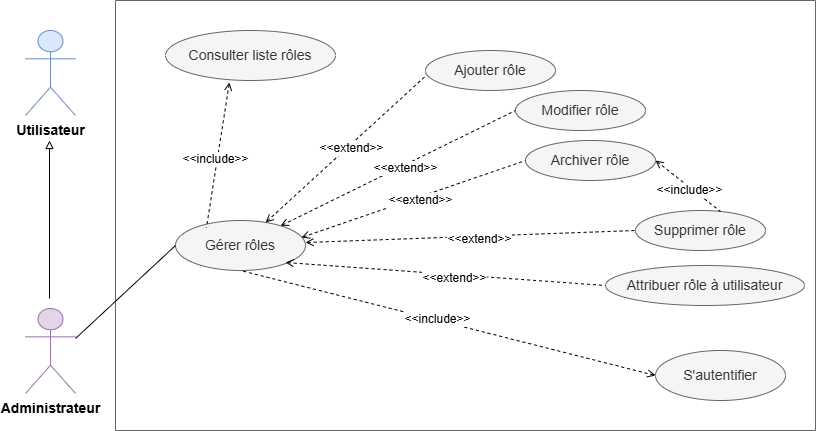

The diagram above was exported from draw.io. Its source (the exported page's mxGraphModel, read from the mxfile embedded in the PNG):
<mxGraphModel dx="1414" dy="743" grid="1" gridSize="10" guides="1" tooltips="1" connect="1" arrows="1" fold="1" page="1" pageScale="1" pageWidth="827" pageHeight="1169" math="0" shadow="0">
  <root>
    <mxCell id="0" />
    <mxCell id="1" parent="0" />
    <mxCell id="17uifw66GVreqcJUHT9l-1" parent="1" style="swimlane;startSize=0;fillColor=#f5f5f5;strokeColor=#666666;fontColor=#333333;swimlaneFillColor=none;swimlaneLine=1;" value="" vertex="1">
      <mxGeometry height="430" width="700" x="590" y="270" as="geometry" />
    </mxCell>
    <mxCell id="17uifw66GVreqcJUHT9l-14" parent="17uifw66GVreqcJUHT9l-1" style="ellipse;whiteSpace=wrap;html=1;fillColor=#f5f5f5;fontColor=#333333;strokeColor=#666666;" value="&lt;font style=&quot;font-size: 14px;&quot;&gt;Consulter liste rôles&lt;/font&gt;" vertex="1">
      <mxGeometry height="50" width="170" x="50" y="30" as="geometry" />
    </mxCell>
    <mxCell id="17uifw66GVreqcJUHT9l-15" parent="17uifw66GVreqcJUHT9l-1" style="ellipse;whiteSpace=wrap;html=1;fillColor=#f5f5f5;fontColor=#333333;strokeColor=#666666;" value="&lt;font style=&quot;font-size: 14px;&quot;&gt;Gérer rôles&lt;/font&gt;" vertex="1">
      <mxGeometry height="50" width="130" x="60" y="220" as="geometry" />
    </mxCell>
    <mxCell id="v62gJJKENVPn9g14GPxU-1" parent="17uifw66GVreqcJUHT9l-1" style="ellipse;whiteSpace=wrap;html=1;fillColor=#f5f5f5;fontColor=#333333;strokeColor=#666666;" value="&lt;font style=&quot;font-size: 14px;&quot;&gt;S'autentifier&lt;/font&gt;" vertex="1">
      <mxGeometry height="50" width="130" x="540" y="350" as="geometry" />
    </mxCell>
    <mxCell id="v62gJJKENVPn9g14GPxU-8" edge="1" parent="17uifw66GVreqcJUHT9l-1" source="v62gJJKENVPn9g14GPxU-1" style="endArrow=none;dashed=1;html=1;rounded=0;startArrow=open;startFill=0;entryX=0.5;entryY=1;entryDx=0;entryDy=0;exitX=0;exitY=0.5;exitDx=0;exitDy=0;" target="17uifw66GVreqcJUHT9l-15" value="">
      <mxGeometry height="50" relative="1" width="50" as="geometry">
        <mxPoint x="458.8399999999999" y="537" as="sourcePoint" />
        <mxPoint x="207" y="340" as="targetPoint" />
      </mxGeometry>
    </mxCell>
    <mxCell id="v62gJJKENVPn9g14GPxU-9" connectable="0" parent="v62gJJKENVPn9g14GPxU-8" style="edgeLabel;html=1;align=center;verticalAlign=middle;resizable=0;points=[];" value="&lt;font style=&quot;font-size: 12px;&quot;&gt;&amp;lt;&amp;lt;include&amp;gt;&amp;gt;&lt;/font&gt;" vertex="1">
      <mxGeometry relative="1" x="0.0539" y="-2" as="geometry">
        <mxPoint y="1" as="offset" />
      </mxGeometry>
    </mxCell>
    <mxCell id="54zC0MG8Xw9g89WyG4qZ-1" edge="1" parent="17uifw66GVreqcJUHT9l-1" source="17uifw66GVreqcJUHT9l-14" style="endArrow=none;dashed=1;html=1;rounded=0;startArrow=open;startFill=0;entryX=0.238;entryY=0.14;entryDx=0;entryDy=0;exitX=0.376;exitY=1.04;exitDx=0;exitDy=0;exitPerimeter=0;entryPerimeter=0;" target="17uifw66GVreqcJUHT9l-15" value="">
      <mxGeometry height="50" relative="1" width="50" as="geometry">
        <mxPoint x="450" y="195" as="sourcePoint" />
        <mxPoint x="190" y="195" as="targetPoint" />
      </mxGeometry>
    </mxCell>
    <mxCell id="54zC0MG8Xw9g89WyG4qZ-2" connectable="0" parent="54zC0MG8Xw9g89WyG4qZ-1" style="edgeLabel;html=1;align=center;verticalAlign=middle;resizable=0;points=[];" value="&lt;font style=&quot;font-size: 12px;&quot;&gt;&amp;lt;&amp;lt;include&amp;gt;&amp;gt;&lt;/font&gt;" vertex="1">
      <mxGeometry relative="1" x="0.0539" y="-2" as="geometry">
        <mxPoint y="1" as="offset" />
      </mxGeometry>
    </mxCell>
    <mxCell id="54zC0MG8Xw9g89WyG4qZ-3" parent="17uifw66GVreqcJUHT9l-1" style="ellipse;whiteSpace=wrap;html=1;fillColor=#f5f5f5;fontColor=#333333;strokeColor=#666666;" value="&lt;font style=&quot;font-size: 14px;&quot;&gt;Ajouter rôle&lt;/font&gt;" vertex="1">
      <mxGeometry height="40" width="130" x="310" y="50" as="geometry" />
    </mxCell>
    <mxCell id="54zC0MG8Xw9g89WyG4qZ-4" edge="1" parent="17uifw66GVreqcJUHT9l-1" source="17uifw66GVreqcJUHT9l-15" style="endArrow=none;dashed=1;html=1;rounded=0;startArrow=open;startFill=0;entryX=0;entryY=0.64;entryDx=0;entryDy=0;entryPerimeter=0;" target="54zC0MG8Xw9g89WyG4qZ-3" value="">
      <mxGeometry height="50" relative="1" width="50" as="geometry">
        <mxPoint x="334" y="90" as="sourcePoint" />
        <mxPoint x="290" y="163" as="targetPoint" />
      </mxGeometry>
    </mxCell>
    <mxCell id="54zC0MG8Xw9g89WyG4qZ-5" connectable="0" parent="54zC0MG8Xw9g89WyG4qZ-4" style="edgeLabel;html=1;align=center;verticalAlign=middle;resizable=0;points=[];" value="&lt;font style=&quot;font-size: 12px;&quot;&gt;&amp;lt;&amp;lt;extend&amp;gt;&amp;gt;&lt;/font&gt;" vertex="1">
      <mxGeometry relative="1" x="0.0539" y="-2" as="geometry">
        <mxPoint y="1" as="offset" />
      </mxGeometry>
    </mxCell>
    <mxCell id="54zC0MG8Xw9g89WyG4qZ-6" parent="17uifw66GVreqcJUHT9l-1" style="ellipse;whiteSpace=wrap;html=1;fillColor=#f5f5f5;fontColor=#333333;strokeColor=#666666;" value="&lt;font style=&quot;font-size: 14px;&quot;&gt;Modifier rôle&lt;/font&gt;" vertex="1">
      <mxGeometry height="40" width="130" x="400" y="90" as="geometry" />
    </mxCell>
    <mxCell id="54zC0MG8Xw9g89WyG4qZ-7" edge="1" parent="17uifw66GVreqcJUHT9l-1" source="17uifw66GVreqcJUHT9l-15" style="endArrow=none;dashed=1;html=1;rounded=0;startArrow=open;startFill=0;entryX=0;entryY=0.5;entryDx=0;entryDy=0;" target="54zC0MG8Xw9g89WyG4qZ-6" value="">
      <mxGeometry height="50" relative="1" width="50" as="geometry">
        <mxPoint x="210" y="317.5" as="sourcePoint" />
        <mxPoint x="317" y="232.5" as="targetPoint" />
      </mxGeometry>
    </mxCell>
    <mxCell id="54zC0MG8Xw9g89WyG4qZ-8" connectable="0" parent="54zC0MG8Xw9g89WyG4qZ-7" style="edgeLabel;html=1;align=center;verticalAlign=middle;resizable=0;points=[];" value="&lt;font style=&quot;font-size: 12px;&quot;&gt;&amp;lt;&amp;lt;extend&amp;gt;&amp;gt;&lt;/font&gt;" vertex="1">
      <mxGeometry relative="1" x="0.0539" y="-2" as="geometry">
        <mxPoint y="1" as="offset" />
      </mxGeometry>
    </mxCell>
    <mxCell id="54zC0MG8Xw9g89WyG4qZ-9" parent="17uifw66GVreqcJUHT9l-1" style="ellipse;whiteSpace=wrap;html=1;fillColor=#f5f5f5;fontColor=#333333;strokeColor=#666666;" value="&lt;font style=&quot;font-size: 14px;&quot;&gt;Archiver rôle&lt;/font&gt;" vertex="1">
      <mxGeometry height="40" width="130" x="410" y="140" as="geometry" />
    </mxCell>
    <mxCell id="54zC0MG8Xw9g89WyG4qZ-11" edge="1" parent="17uifw66GVreqcJUHT9l-1" source="17uifw66GVreqcJUHT9l-15" style="endArrow=none;dashed=1;html=1;rounded=0;startArrow=open;startFill=0;entryX=0;entryY=0.5;entryDx=0;entryDy=0;exitX=0.969;exitY=0.34;exitDx=0;exitDy=0;exitPerimeter=0;" target="54zC0MG8Xw9g89WyG4qZ-9" value="">
      <mxGeometry height="50" relative="1" width="50" as="geometry">
        <mxPoint x="210" y="320" as="sourcePoint" />
        <mxPoint x="419" y="238" as="targetPoint" />
      </mxGeometry>
    </mxCell>
    <mxCell id="54zC0MG8Xw9g89WyG4qZ-12" connectable="0" parent="54zC0MG8Xw9g89WyG4qZ-11" style="edgeLabel;html=1;align=center;verticalAlign=middle;resizable=0;points=[];" value="&lt;font style=&quot;font-size: 12px;&quot;&gt;&amp;lt;&amp;lt;extend&amp;gt;&amp;gt;&lt;/font&gt;" vertex="1">
      <mxGeometry relative="1" x="0.0539" y="-2" as="geometry">
        <mxPoint y="1" as="offset" />
      </mxGeometry>
    </mxCell>
    <mxCell id="54zC0MG8Xw9g89WyG4qZ-30" parent="17uifw66GVreqcJUHT9l-1" style="ellipse;whiteSpace=wrap;html=1;fillColor=#f5f5f5;fontColor=#333333;strokeColor=#666666;" value="&lt;font style=&quot;font-size: 14px;&quot;&gt;Supprimer rôle&lt;/font&gt;" vertex="1">
      <mxGeometry height="40" width="130" x="520" y="210" as="geometry" />
    </mxCell>
    <mxCell id="54zC0MG8Xw9g89WyG4qZ-31" edge="1" parent="17uifw66GVreqcJUHT9l-1" style="endArrow=none;dashed=1;html=1;rounded=0;startArrow=open;startFill=0;entryX=0;entryY=0.5;entryDx=0;entryDy=0;exitX=0.969;exitY=0.34;exitDx=0;exitDy=0;exitPerimeter=0;" target="54zC0MG8Xw9g89WyG4qZ-30" value="">
      <mxGeometry height="50" relative="1" width="50" as="geometry">
        <mxPoint x="190" y="242" as="sourcePoint" />
        <mxPoint x="394" y="220" as="targetPoint" />
      </mxGeometry>
    </mxCell>
    <mxCell id="54zC0MG8Xw9g89WyG4qZ-32" connectable="0" parent="54zC0MG8Xw9g89WyG4qZ-31" style="edgeLabel;html=1;align=center;verticalAlign=middle;resizable=0;points=[];" value="&lt;font style=&quot;font-size: 12px;&quot;&gt;&amp;lt;&amp;lt;extend&amp;gt;&amp;gt;&lt;/font&gt;" vertex="1">
      <mxGeometry relative="1" x="0.0539" y="-2" as="geometry">
        <mxPoint y="1" as="offset" />
      </mxGeometry>
    </mxCell>
    <mxCell id="54zC0MG8Xw9g89WyG4qZ-33" edge="1" parent="17uifw66GVreqcJUHT9l-1" source="54zC0MG8Xw9g89WyG4qZ-9" style="endArrow=none;dashed=1;html=1;rounded=0;startArrow=open;startFill=0;entryX=0.654;entryY=0.025;entryDx=0;entryDy=0;exitX=1;exitY=0.5;exitDx=0;exitDy=0;entryPerimeter=0;" target="54zC0MG8Xw9g89WyG4qZ-30" value="">
      <mxGeometry height="50" relative="1" width="50" as="geometry">
        <mxPoint x="566.5" y="160" as="sourcePoint" />
        <mxPoint x="543.5" y="255" as="targetPoint" />
      </mxGeometry>
    </mxCell>
    <mxCell id="54zC0MG8Xw9g89WyG4qZ-34" connectable="0" parent="54zC0MG8Xw9g89WyG4qZ-33" style="edgeLabel;html=1;align=center;verticalAlign=middle;resizable=0;points=[];" value="&lt;font style=&quot;font-size: 12px;&quot;&gt;&amp;lt;&amp;lt;include&amp;gt;&amp;gt;&lt;/font&gt;" vertex="1">
      <mxGeometry relative="1" x="0.0539" y="-2" as="geometry">
        <mxPoint y="1" as="offset" />
      </mxGeometry>
    </mxCell>
    <mxCell id="54zC0MG8Xw9g89WyG4qZ-35" parent="17uifw66GVreqcJUHT9l-1" style="ellipse;whiteSpace=wrap;html=1;fillColor=#f5f5f5;fontColor=#333333;strokeColor=#666666;" value="&lt;font style=&quot;font-size: 14px;&quot;&gt;Attribuer rôle à utilisateur&lt;/font&gt;" vertex="1">
      <mxGeometry height="40" width="199" x="490" y="265" as="geometry" />
    </mxCell>
    <mxCell id="54zC0MG8Xw9g89WyG4qZ-36" edge="1" parent="17uifw66GVreqcJUHT9l-1" style="endArrow=none;dashed=1;html=1;rounded=0;startArrow=open;startFill=0;entryX=0;entryY=0.5;entryDx=0;entryDy=0;exitX=0.969;exitY=0.34;exitDx=0;exitDy=0;exitPerimeter=0;" target="54zC0MG8Xw9g89WyG4qZ-35" value="">
      <mxGeometry height="50" relative="1" width="50" as="geometry">
        <mxPoint x="170" y="262" as="sourcePoint" />
        <mxPoint x="500" y="250" as="targetPoint" />
      </mxGeometry>
    </mxCell>
    <mxCell id="54zC0MG8Xw9g89WyG4qZ-37" connectable="0" parent="54zC0MG8Xw9g89WyG4qZ-36" style="edgeLabel;html=1;align=center;verticalAlign=middle;resizable=0;points=[];" value="&lt;font style=&quot;font-size: 12px;&quot;&gt;&amp;lt;&amp;lt;extend&amp;gt;&amp;gt;&lt;/font&gt;" vertex="1">
      <mxGeometry relative="1" x="0.0539" y="-2" as="geometry">
        <mxPoint y="1" as="offset" />
      </mxGeometry>
    </mxCell>
    <mxCell id="17uifw66GVreqcJUHT9l-11" parent="1" style="shape=umlActor;verticalLabelPosition=bottom;verticalAlign=top;html=1;outlineConnect=0;fillColor=#dae8fc;strokeColor=#6c8ebf;" value="&lt;font style=&quot;font-size: 14px;&quot;&gt;&lt;b style=&quot;&quot;&gt;Utilisateur&lt;/b&gt;&lt;/font&gt;" vertex="1">
      <mxGeometry height="85" width="50" x="500" y="300" as="geometry" />
    </mxCell>
    <mxCell id="17uifw66GVreqcJUHT9l-12" parent="1" style="shape=umlActor;verticalLabelPosition=bottom;verticalAlign=top;html=1;outlineConnect=0;fillColor=#e1d5e7;strokeColor=#9673a6;" value="&lt;font style=&quot;font-size: 14px;&quot;&gt;&lt;b style=&quot;&quot;&gt;Administrateur&lt;/b&gt;&lt;/font&gt;" vertex="1">
      <mxGeometry height="85" width="50" x="500" y="578" as="geometry" />
    </mxCell>
    <mxCell id="17uifw66GVreqcJUHT9l-13" edge="1" parent="1" style="edgeStyle=orthogonalEdgeStyle;rounded=0;orthogonalLoop=1;jettySize=auto;html=1;endArrow=block;endFill=0;">
      <mxGeometry relative="1" as="geometry">
        <mxPoint x="524" y="568" as="sourcePoint" />
        <mxPoint x="524" y="410" as="targetPoint" />
      </mxGeometry>
    </mxCell>
    <mxCell id="17uifw66GVreqcJUHT9l-21" edge="1" parent="1" source="17uifw66GVreqcJUHT9l-12" style="endArrow=none;html=1;rounded=0;entryX=0;entryY=0.5;entryDx=0;entryDy=0;endFill=0;exitX=1;exitY=0.353;exitDx=0;exitDy=0;exitPerimeter=0;" target="17uifw66GVreqcJUHT9l-15" value="">
      <mxGeometry height="50" relative="1" width="50" as="geometry">
        <mxPoint x="560" y="750" as="sourcePoint" />
        <mxPoint x="697" y="627" as="targetPoint" />
      </mxGeometry>
    </mxCell>
  </root>
</mxGraphModel>